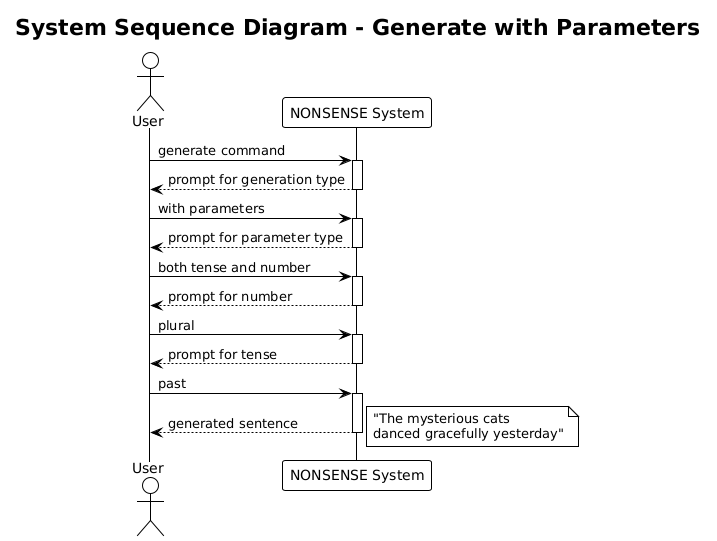

The diagram above was rendered by PlantUML. Its source (embedded in the PNG):
@startuml
!theme plain
title System Sequence Diagram - Generate with Parameters

actor User
participant "NONSENSE System" as System

User -> System: generate command
activate System
System --> User: prompt for generation type
deactivate System

User -> System: with parameters
activate System
System --> User: prompt for parameter type
deactivate System

User -> System: both tense and number
activate System
System --> User: prompt for number
deactivate System

User -> System: plural
activate System
System --> User: prompt for tense
deactivate System

User -> System: past
activate System
System --> User: generated sentence
note right: "The mysterious cats\ndanced gracefully yesterday"
deactivate System
@enduml